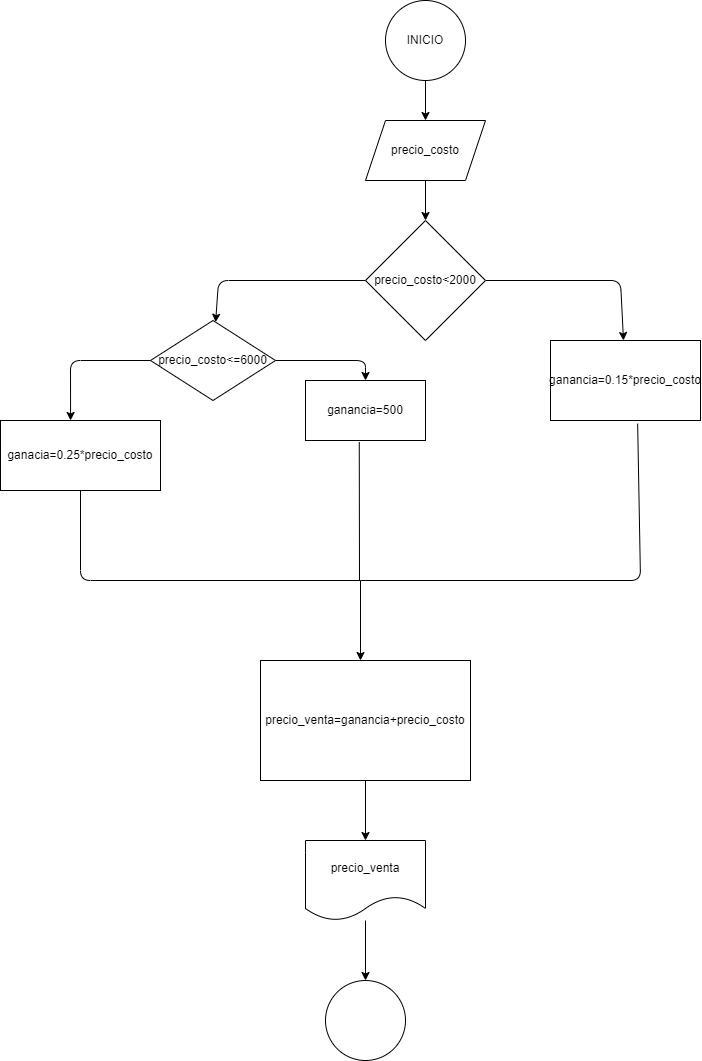

The diagram above was exported from draw.io. Its source (the exported page's mxGraphModel, read from the mxfile embedded in the PNG):
<mxGraphModel dx="746" dy="576" grid="1" gridSize="10" guides="1" tooltips="1" connect="1" arrows="1" fold="1" page="1" pageScale="1" pageWidth="850" pageHeight="1100" math="0" shadow="0">
  <root>
    <mxCell id="0" />
    <mxCell id="1" parent="0" />
    <mxCell id="5" value="" style="edgeStyle=none;html=1;" edge="1" parent="1" source="2" target="4">
      <mxGeometry relative="1" as="geometry" />
    </mxCell>
    <mxCell id="2" value="INICIO" style="ellipse;whiteSpace=wrap;html=1;" vertex="1" parent="1">
      <mxGeometry x="385" y="20" width="80" height="80" as="geometry" />
    </mxCell>
    <mxCell id="4" value="precio_costo" style="shape=parallelogram;perimeter=parallelogramPerimeter;whiteSpace=wrap;html=1;fixedSize=1;" vertex="1" parent="1">
      <mxGeometry x="365" y="140" width="120" height="60" as="geometry" />
    </mxCell>
    <mxCell id="9" value="" style="edgeStyle=none;html=1;" edge="1" parent="1" source="6" target="8">
      <mxGeometry relative="1" as="geometry">
        <Array as="points">
          <mxPoint x="620" y="300" />
        </Array>
      </mxGeometry>
    </mxCell>
    <mxCell id="12" value="" style="edgeStyle=none;html=1;" edge="1" parent="1" source="6" target="11">
      <mxGeometry relative="1" as="geometry">
        <Array as="points">
          <mxPoint x="218" y="300" />
        </Array>
      </mxGeometry>
    </mxCell>
    <mxCell id="6" value="precio_costo&amp;lt;2000&lt;br&gt;" style="rhombus;whiteSpace=wrap;html=1;" vertex="1" parent="1">
      <mxGeometry x="365" y="240" width="120" height="120" as="geometry" />
    </mxCell>
    <mxCell id="8" value="ganancia=0.15*precio_costo" style="whiteSpace=wrap;html=1;" vertex="1" parent="1">
      <mxGeometry x="550" y="360" width="150" height="80" as="geometry" />
    </mxCell>
    <mxCell id="10" value="" style="endArrow=classic;html=1;exitX=0.5;exitY=1;exitDx=0;exitDy=0;entryX=0.5;entryY=0;entryDx=0;entryDy=0;" edge="1" parent="1" source="4" target="6">
      <mxGeometry width="50" height="50" relative="1" as="geometry">
        <mxPoint x="360" y="320" as="sourcePoint" />
        <mxPoint x="410" y="270" as="targetPoint" />
      </mxGeometry>
    </mxCell>
    <mxCell id="11" value="precio_costo&amp;lt;=6000" style="rhombus;whiteSpace=wrap;html=1;" vertex="1" parent="1">
      <mxGeometry x="150" y="340" width="125" height="80" as="geometry" />
    </mxCell>
    <mxCell id="16" value="ganancia=500" style="rounded=0;whiteSpace=wrap;html=1;" vertex="1" parent="1">
      <mxGeometry x="305" y="400" width="120" height="60" as="geometry" />
    </mxCell>
    <mxCell id="17" value="" style="endArrow=classic;html=1;exitX=1;exitY=0.5;exitDx=0;exitDy=0;entryX=0.5;entryY=0;entryDx=0;entryDy=0;" edge="1" parent="1" source="11" target="16">
      <mxGeometry width="50" height="50" relative="1" as="geometry">
        <mxPoint x="360" y="320" as="sourcePoint" />
        <mxPoint x="410" y="270" as="targetPoint" />
        <Array as="points">
          <mxPoint x="365" y="380" />
        </Array>
      </mxGeometry>
    </mxCell>
    <mxCell id="18" value="ganacia=0.25*precio_costo" style="rounded=0;whiteSpace=wrap;html=1;" vertex="1" parent="1">
      <mxGeometry y="440" width="160" height="70" as="geometry" />
    </mxCell>
    <mxCell id="19" value="" style="endArrow=classic;html=1;exitX=0;exitY=0.5;exitDx=0;exitDy=0;entryX=0.438;entryY=0;entryDx=0;entryDy=0;entryPerimeter=0;" edge="1" parent="1" source="11" target="18">
      <mxGeometry width="50" height="50" relative="1" as="geometry">
        <mxPoint x="340" y="320" as="sourcePoint" />
        <mxPoint x="390" y="270" as="targetPoint" />
        <Array as="points">
          <mxPoint x="70" y="380" />
        </Array>
      </mxGeometry>
    </mxCell>
    <mxCell id="20" value="" style="endArrow=none;html=1;exitX=0.5;exitY=1;exitDx=0;exitDy=0;" edge="1" parent="1" source="18">
      <mxGeometry width="50" height="50" relative="1" as="geometry">
        <mxPoint x="340" y="620" as="sourcePoint" />
        <mxPoint x="360" y="600" as="targetPoint" />
        <Array as="points">
          <mxPoint x="80" y="600" />
        </Array>
      </mxGeometry>
    </mxCell>
    <mxCell id="21" value="" style="endArrow=none;html=1;entryX=0.448;entryY=1.027;entryDx=0;entryDy=0;entryPerimeter=0;" edge="1" parent="1" target="16">
      <mxGeometry width="50" height="50" relative="1" as="geometry">
        <mxPoint x="359" y="600" as="sourcePoint" />
        <mxPoint x="390" y="570" as="targetPoint" />
      </mxGeometry>
    </mxCell>
    <mxCell id="22" value="" style="endArrow=none;html=1;entryX=0.581;entryY=1.04;entryDx=0;entryDy=0;entryPerimeter=0;" edge="1" parent="1" target="8">
      <mxGeometry width="50" height="50" relative="1" as="geometry">
        <mxPoint x="360" y="600" as="sourcePoint" />
        <mxPoint x="390" y="570" as="targetPoint" />
        <Array as="points">
          <mxPoint x="640" y="600" />
        </Array>
      </mxGeometry>
    </mxCell>
    <mxCell id="23" value="" style="endArrow=classic;html=1;" edge="1" parent="1">
      <mxGeometry width="50" height="50" relative="1" as="geometry">
        <mxPoint x="360" y="600" as="sourcePoint" />
        <mxPoint x="360" y="680" as="targetPoint" />
      </mxGeometry>
    </mxCell>
    <mxCell id="24" value="precio_venta=ganancia+precio_costo" style="rounded=0;whiteSpace=wrap;html=1;" vertex="1" parent="1">
      <mxGeometry x="260" y="680" width="210" height="120" as="geometry" />
    </mxCell>
    <mxCell id="25" value="" style="endArrow=classic;html=1;exitX=0.5;exitY=1;exitDx=0;exitDy=0;" edge="1" parent="1" source="24">
      <mxGeometry width="50" height="50" relative="1" as="geometry">
        <mxPoint x="340" y="920" as="sourcePoint" />
        <mxPoint x="365" y="860" as="targetPoint" />
      </mxGeometry>
    </mxCell>
    <mxCell id="28" value="" style="edgeStyle=none;html=1;" edge="1" parent="1" source="26" target="27">
      <mxGeometry relative="1" as="geometry" />
    </mxCell>
    <mxCell id="26" value="precio_venta" style="shape=document;whiteSpace=wrap;html=1;boundedLbl=1;" vertex="1" parent="1">
      <mxGeometry x="305" y="860" width="120" height="80" as="geometry" />
    </mxCell>
    <mxCell id="27" value="" style="ellipse;whiteSpace=wrap;html=1;" vertex="1" parent="1">
      <mxGeometry x="325" y="1000" width="80" height="80" as="geometry" />
    </mxCell>
  </root>
</mxGraphModel>